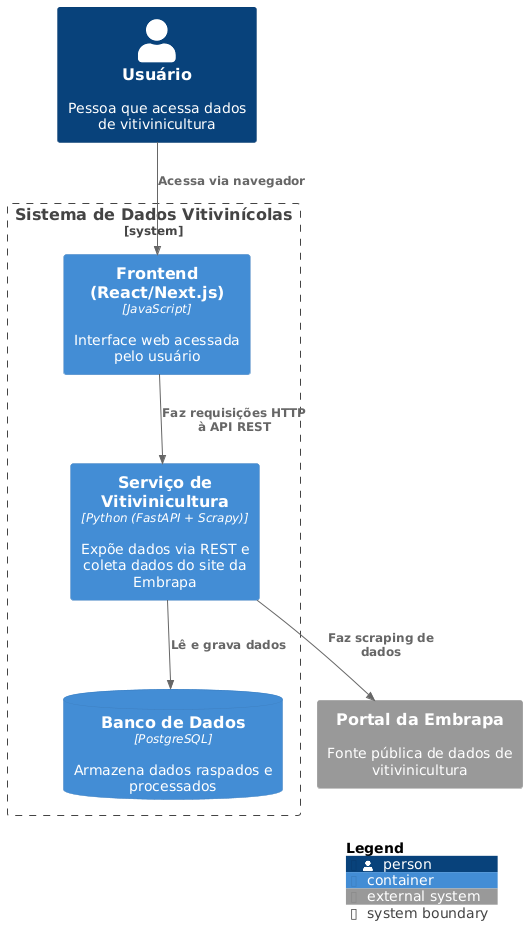

The diagram above was rendered by PlantUML. Its source (embedded in the PNG):
@startuml C4_Container
!includeurl https://raw.githubusercontent.com/plantuml-stdlib/C4-PlantUML/master/C4_Container.puml

Person(user, "Usuário", "Pessoa que acessa dados de vitivinicultura")

System_Boundary(sistema, "Sistema de Dados Vitivinícolas") {

    Container(webapp, "Frontend (React/Next.js)", "JavaScript", "Interface web acessada pelo usuário")

    Container(service, "Serviço de Vitivinicultura", "Python (FastAPI + Scrapy)", "Expõe dados via REST e coleta dados do site da Embrapa")

    ContainerDb(db, "Banco de Dados", "PostgreSQL", "Armazena dados raspados e processados")
}

System_Ext(embrapa, "Portal da Embrapa", "Fonte pública de dados de vitivinicultura")

Rel(user, webapp, "Acessa via navegador")
Rel(webapp, service, "Faz requisições HTTP à API REST")
Rel(service, db, "Lê e grava dados")
Rel(service, embrapa, "Faz scraping de dados")

SHOW_LEGEND()
@enduml